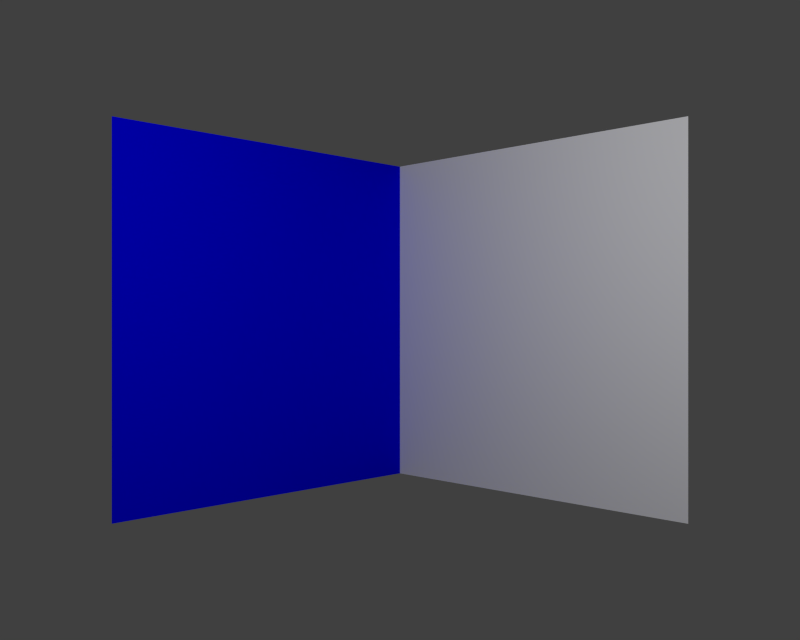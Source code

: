 # Source: Interreflection.blend  (saved by Blender 2.63.0; exported with 4.5.12 LTS)
import bpy
from mathutils import Matrix  # noqa: F401  (used for matrix-valued properties, if any)

bpy.ops.wm.read_factory_settings(use_empty=True)
scene = bpy.context.scene
scene.name = 'Scene'

# ---- collections
col_collection_1 = bpy.data.collections.new('Collection 1'); scene.collection.children.link(col_collection_1)

# ---- materials (node trees are filled in below, after node groups)
mat_whitematerial = bpy.data.materials.new('WhiteMaterial')
mat_whitematerial.alpha_threshold = 0.0
mat_whitematerial.use_transparent_shadow = False
mat_whitematerial.diffuse_color = (1.0, 1.0, 1.0, 1.0)
mat_whitematerial.roughness = 0.5
mat_whitematerial.specular_intensity = 0.0
mat_whitematerial.line_color = (0.0, 0.0, 0.0, 1.0)
mat_bluematerial = bpy.data.materials.new('BlueMaterial')
mat_bluematerial.alpha_threshold = 0.0
mat_bluematerial.use_transparent_shadow = False
mat_bluematerial.diffuse_color = (0.0, 0.0, 1.0, 1.0)
mat_bluematerial.roughness = 0.5
mat_bluematerial.specular_intensity = 0.0
mat_bluematerial.line_color = (0.0, 0.0, 0.0, 1.0)

# ---- material node trees

# ---- world
world_world = bpy.data.worlds.new('World'); scene.world = world_world
world_world.color = (0.05088, 0.05088, 0.05088)
world_world.use_sun_shadow = False
world_world.sun_shadow_jitter_overblur = 0.0
world_world.cycles.sampling_method = 'MANUAL'
world_world.cycles.sample_map_resolution = 256

# ---- cameras
cam_camera = bpy.data.cameras.new('Camera')
cam_camera.clip_end = 100.0
cam_camera.lens = 35.0
cam_camera.sensor_width = 32.0
cam_camera.sensor_height = 18.0
cam_camera.ortho_scale = 7.314
cam_camera.dof.focus_distance = 0.0
cam_camera.dof.aperture_fstop = 128.0

# ---- lights
light_point = bpy.data.lights.new('Point', 'POINT')
light_point.transmission_factor = 0.0
light_point.energy = 100.0
light_point.shadow_buffer_clip_start = 0.5
light_point.shadow_soft_size = 1.0
light_point.shadow_maximum_resolution = 0.006
light_point.use_absolute_resolution = True
light_point.cycles.use_multiple_importance_sampling = False

# ---- meshes
me_whitepanelmesh = bpy.data.meshes.new('WhitePanelMesh')
me_whitepanelmesh.from_pydata([(1.0, -1.0, 0.0), (-1.0, -1.0, 0.0), (1.0, 1.0, 0.0), (-1.0, 1.0, 0.0)], [], [(2, 3, 1, 0)])
me_whitepanelmesh.materials.append(mat_whitematerial)
me_whitepanelmesh.use_remesh_preserve_volume = False
me_whitepanelmesh.use_remesh_preserve_attributes = False
me_whitepanelmesh.use_mirror_vertex_groups = False
me_whitepanelmesh.update()
me_redpanelmesh = bpy.data.meshes.new('RedPanelMesh')
me_redpanelmesh.from_pydata([(1.0, -1.0, 0.0), (-1.0, -1.0, 0.0), (1.0, 1.0, 0.0), (-1.0, 1.0, 0.0)], [], [(2, 3, 1, 0)])
me_redpanelmesh.materials.append(mat_bluematerial)
me_redpanelmesh.use_remesh_preserve_volume = False
me_redpanelmesh.use_remesh_preserve_attributes = False
me_redpanelmesh.use_mirror_vertex_groups = False
me_redpanelmesh.update()

# ---- objects
ob_point = bpy.data.objects.new('Point', light_point)
ob_whitepanel = bpy.data.objects.new('WhitePanel', me_whitepanelmesh)
ob_bluepanel = bpy.data.objects.new('BluePanel', me_redpanelmesh)
ob_camera = bpy.data.objects.new('Camera', cam_camera)

# ---- transforms, parenting, visibility, modifiers, constraints
ob_point.location = (0.0, 1.0, 3.0)
ob_point.lineart.crease_threshold = 0.0
ob_whitepanel.location = (0.707, 0.0, 0.0)
ob_whitepanel.rotation_euler = (0.0, -0.7854, 0.0)
ob_whitepanel.lineart.crease_threshold = 0.0
ob_bluepanel.location = (-0.707, 0.0, 0.0)
ob_bluepanel.rotation_euler = (0.0, 0.7854, 0.0)
ob_bluepanel.lineart.crease_threshold = 0.0
ob_camera.location = (0.0, 0.0, 5.0)
ob_camera.lock_rotations_4d = False
ob_camera.empty_display_type = 'ARROWS'
ob_camera.color = (0.0, 0.0, 0.0, 0.0)
ob_camera.display_type = 'WIRE'
ob_camera.lineart.crease_threshold = 0.0

# ---- collection membership
col_collection_1.objects.link(ob_point)
col_collection_1.objects.link(ob_whitepanel)
col_collection_1.objects.link(ob_bluepanel)
col_collection_1.objects.link(ob_camera)

# ---- scene / render settings (as saved in the file)
scene.camera = ob_camera
scene.frame_start = 1; scene.frame_end = 250; scene.frame_set(1)
scene.render.engine = 'BLENDER_EEVEE_NEXT'
scene.render.image_settings.color_mode = 'RGB'
scene.render.image_settings.compression = 90
scene.render.resolution_x = 150
scene.render.resolution_y = 120
scene.render.dither_intensity = 0.0
scene.render.bake_margin = 2
scene.render.bake_bias = 0.0
scene.cycles.use_denoising = False
scene.cycles.samples = 10
scene.cycles.sampling_pattern = 'TABULATED_SOBOL'
scene.cycles.light_sampling_threshold = 0.0
scene.cycles.use_adaptive_sampling = False
scene.cycles.use_light_tree = False
scene.cycles.blur_glossy = 0.0
scene.cycles.volume_bounces = 1
scene.cycles.pixel_filter_type = 'GAUSSIAN'
scene.cycles.sample_clamp_indirect = 0.0
scene.view_settings.view_transform = 'Standard'
bpy.context.view_layer.update()
